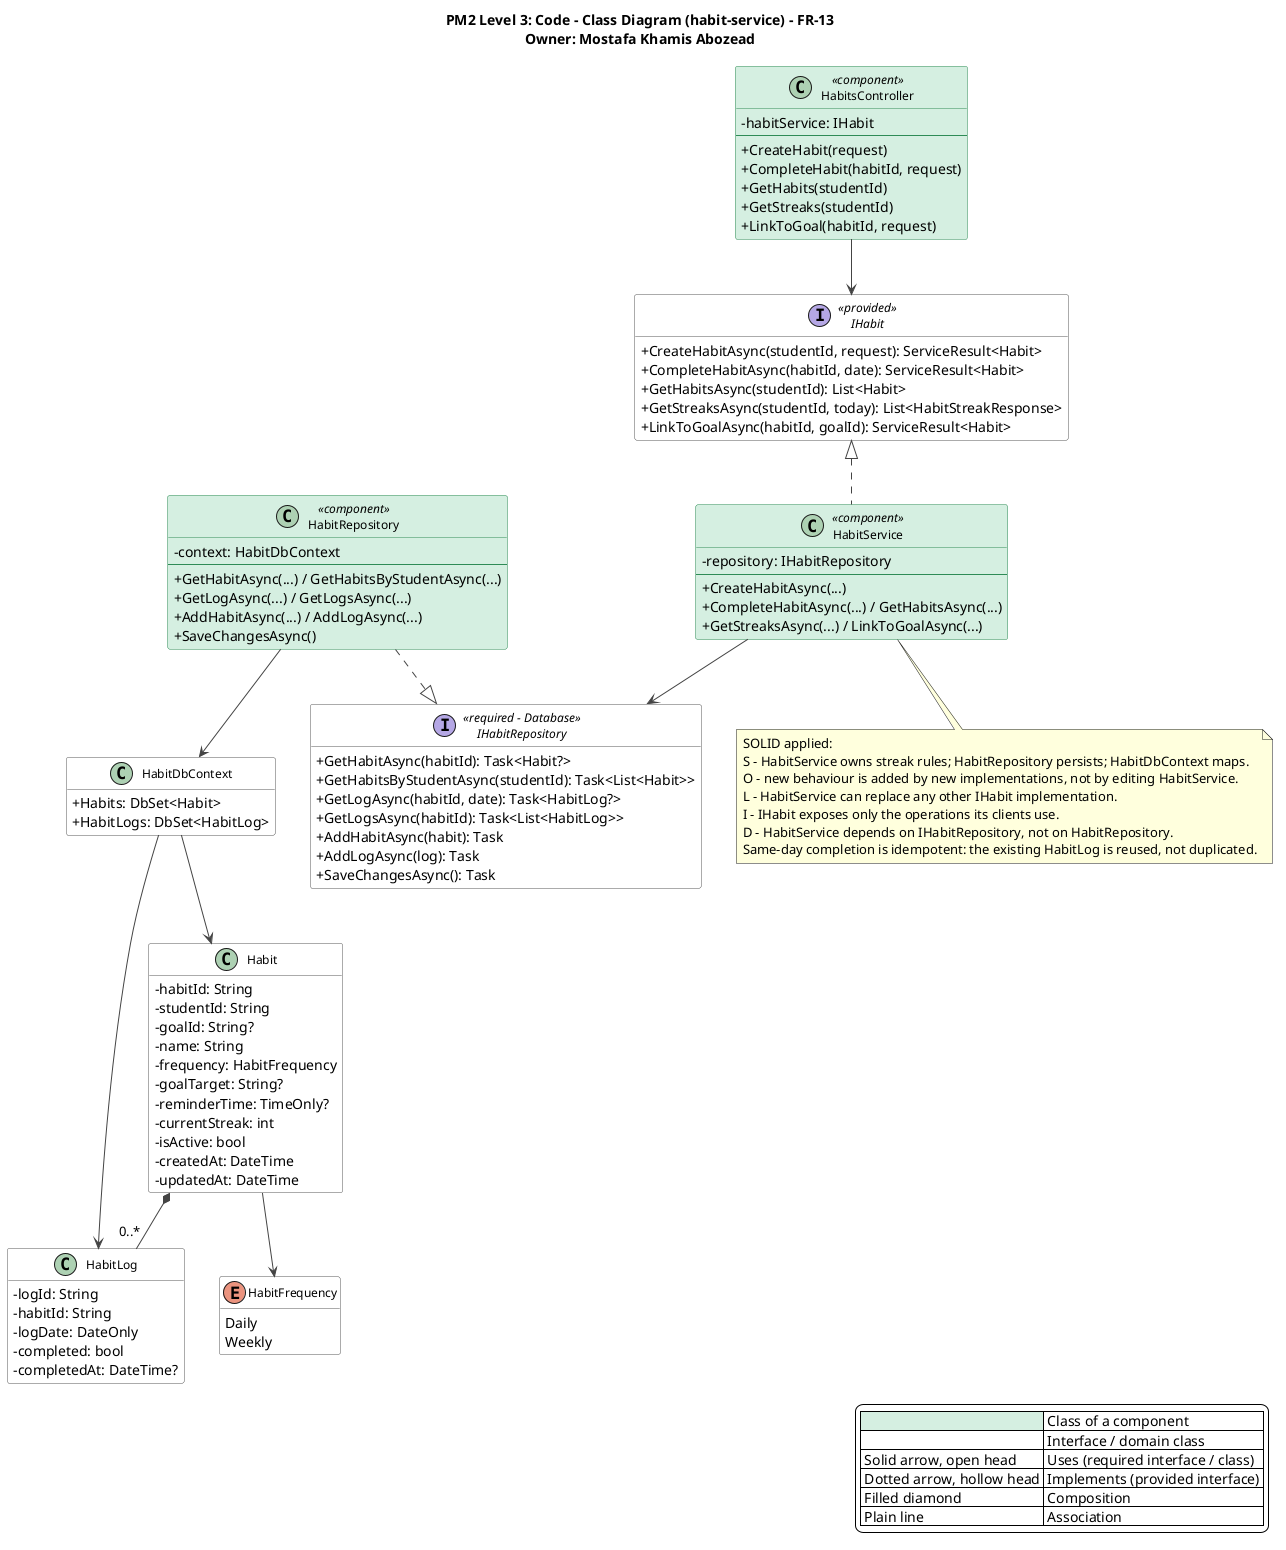

The diagram above was rendered by PlantUML. Its source (embedded in the PNG):
@startuml 13-habit-service
title PM2 Level 3: Code - Class Diagram (habit-service) - FR-13\nOwner: Mostafa Khamis Abozead
top to bottom direction
skinparam shadowing false
skinparam defaultFontName Segoe UI
skinparam backgroundColor #FFFFFF
skinparam classAttributeIconSize 0
skinparam classFontSize 12
skinparam nodesep 35
skinparam ranksep 55
skinparam ArrowColor #444444
skinparam class {
  BackgroundColor #FFFFFF
  BorderColor #555555
  BackgroundColor<<component>> #D5EFE0
  BorderColor<<component>> #2E8B57
}
skinparam interface {
  BackgroundColor #FFFFFF
  BorderColor #555555
}
hide empty members

legend right
  |<#D5EFE0>   | Class of a component |
  |<#FFFFFF>   | Interface / domain class |
  | Solid arrow, open head | Uses (required interface / class) |
  | Dotted arrow, hollow head | Implements (provided interface) |
  | Filled diamond | Composition |
  | Plain line | Association |
endlegend

interface IHabit <<provided>> {
  +CreateHabitAsync(studentId, request): ServiceResult<Habit>
  +CompleteHabitAsync(habitId, date): ServiceResult<Habit>
  +GetHabitsAsync(studentId): List<Habit>
  +GetStreaksAsync(studentId, today): List<HabitStreakResponse>
  +LinkToGoalAsync(habitId, goalId): ServiceResult<Habit>
}

class HabitsController <<component>> {
  -habitService: IHabit
  --
  +CreateHabit(request)
  +CompleteHabit(habitId, request)
  +GetHabits(studentId)
  +GetStreaks(studentId)
  +LinkToGoal(habitId, request)
}

class HabitService <<component>> {
  -repository: IHabitRepository
  --
  +CreateHabitAsync(...)
  +CompleteHabitAsync(...) / GetHabitsAsync(...)
  +GetStreaksAsync(...) / LinkToGoalAsync(...)
}

interface IHabitRepository <<required - Database>> {
  +GetHabitAsync(habitId): Task<Habit?>
  +GetHabitsByStudentAsync(studentId): Task<List<Habit>>
  +GetLogAsync(habitId, date): Task<HabitLog?>
  +GetLogsAsync(habitId): Task<List<HabitLog>>
  +AddHabitAsync(habit): Task
  +AddLogAsync(log): Task
  +SaveChangesAsync(): Task
}

class HabitRepository <<component>> {
  -context: HabitDbContext
  --
  +GetHabitAsync(...) / GetHabitsByStudentAsync(...)
  +GetLogAsync(...) / GetLogsAsync(...)
  +AddHabitAsync(...) / AddLogAsync(...)
  +SaveChangesAsync()
}

class HabitDbContext {
  +Habits: DbSet<Habit>
  +HabitLogs: DbSet<HabitLog>
}

class Habit {
  -habitId: String
  -studentId: String
  -goalId: String?
  -name: String
  -frequency: HabitFrequency
  -goalTarget: String?
  -reminderTime: TimeOnly?
  -currentStreak: int
  -isActive: bool
  -createdAt: DateTime
  -updatedAt: DateTime
}
class HabitLog {
  -logId: String
  -habitId: String
  -logDate: DateOnly
  -completed: bool
  -completedAt: DateTime?
}
enum HabitFrequency {
  Daily
  Weekly
}

HabitsController --> IHabit
IHabit <|.. HabitService
HabitService --> IHabitRepository
HabitRepository ..|> IHabitRepository
HabitRepository --> HabitDbContext
HabitDbContext --> Habit
HabitDbContext --> HabitLog
Habit *-- "0..*" HabitLog
Habit --> HabitFrequency
note bottom of HabitService
SOLID applied:
S - HabitService owns streak rules; HabitRepository persists; HabitDbContext maps.
O - new behaviour is added by new implementations, not by editing HabitService.
L - HabitService can replace any other IHabit implementation.
I - IHabit exposes only the operations its clients use.
D - HabitService depends on IHabitRepository, not on HabitRepository.
Same-day completion is idempotent: the existing HabitLog is reused, not duplicated.
end note
@enduml